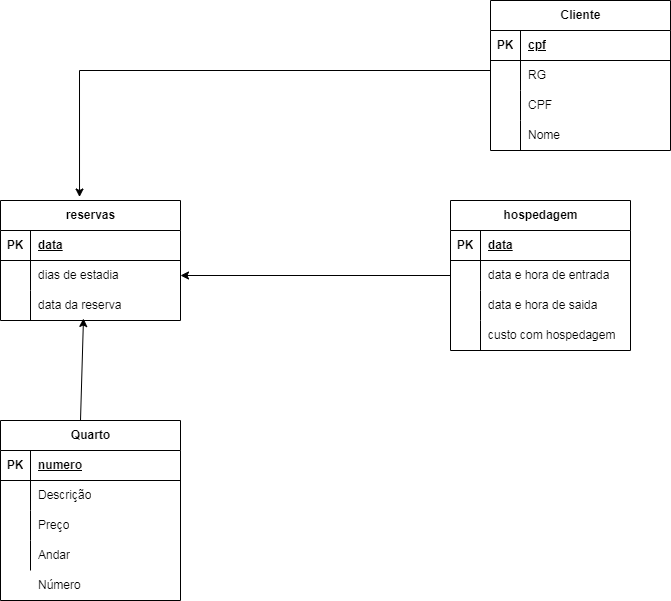

The diagram above was exported from draw.io. Its source (the exported page's mxGraphModel, read from the mxfile embedded in the PNG):
<mxGraphModel dx="1114" dy="616" grid="1" gridSize="10" guides="1" tooltips="1" connect="1" arrows="1" fold="1" page="1" pageScale="1" pageWidth="827" pageHeight="1169" math="0" shadow="0">
  <root>
    <mxCell id="0" />
    <mxCell id="1" parent="0" />
    <mxCell id="8iEU6TnG_KA7bTPmg1Xj-7" value="Quarto" style="shape=table;startSize=30;container=1;collapsible=1;childLayout=tableLayout;fixedRows=1;rowLines=0;fontStyle=1;align=center;resizeLast=1;html=1;" parent="1" vertex="1">
      <mxGeometry x="50" y="430" width="180" height="180" as="geometry" />
    </mxCell>
    <mxCell id="8iEU6TnG_KA7bTPmg1Xj-8" value="" style="shape=tableRow;horizontal=0;startSize=0;swimlaneHead=0;swimlaneBody=0;fillColor=none;collapsible=0;dropTarget=0;points=[[0,0.5],[1,0.5]];portConstraint=eastwest;top=0;left=0;right=0;bottom=1;" parent="8iEU6TnG_KA7bTPmg1Xj-7" vertex="1">
      <mxGeometry y="30" width="180" height="30" as="geometry" />
    </mxCell>
    <mxCell id="8iEU6TnG_KA7bTPmg1Xj-9" value="PK" style="shape=partialRectangle;connectable=0;fillColor=none;top=0;left=0;bottom=0;right=0;fontStyle=1;overflow=hidden;whiteSpace=wrap;html=1;" parent="8iEU6TnG_KA7bTPmg1Xj-8" vertex="1">
      <mxGeometry width="30" height="30" as="geometry">
        <mxRectangle width="30" height="30" as="alternateBounds" />
      </mxGeometry>
    </mxCell>
    <mxCell id="8iEU6TnG_KA7bTPmg1Xj-10" value="numero" style="shape=partialRectangle;connectable=0;fillColor=none;top=0;left=0;bottom=0;right=0;align=left;spacingLeft=6;fontStyle=5;overflow=hidden;whiteSpace=wrap;html=1;" parent="8iEU6TnG_KA7bTPmg1Xj-8" vertex="1">
      <mxGeometry x="30" width="150" height="30" as="geometry">
        <mxRectangle width="150" height="30" as="alternateBounds" />
      </mxGeometry>
    </mxCell>
    <mxCell id="8iEU6TnG_KA7bTPmg1Xj-11" value="" style="shape=tableRow;horizontal=0;startSize=0;swimlaneHead=0;swimlaneBody=0;fillColor=none;collapsible=0;dropTarget=0;points=[[0,0.5],[1,0.5]];portConstraint=eastwest;top=0;left=0;right=0;bottom=0;" parent="8iEU6TnG_KA7bTPmg1Xj-7" vertex="1">
      <mxGeometry y="60" width="180" height="30" as="geometry" />
    </mxCell>
    <mxCell id="8iEU6TnG_KA7bTPmg1Xj-12" value="" style="shape=partialRectangle;connectable=0;fillColor=none;top=0;left=0;bottom=0;right=0;editable=1;overflow=hidden;whiteSpace=wrap;html=1;" parent="8iEU6TnG_KA7bTPmg1Xj-11" vertex="1">
      <mxGeometry width="30" height="30" as="geometry">
        <mxRectangle width="30" height="30" as="alternateBounds" />
      </mxGeometry>
    </mxCell>
    <mxCell id="8iEU6TnG_KA7bTPmg1Xj-13" value="Descrição" style="shape=partialRectangle;connectable=0;fillColor=none;top=0;left=0;bottom=0;right=0;align=left;spacingLeft=6;overflow=hidden;whiteSpace=wrap;html=1;" parent="8iEU6TnG_KA7bTPmg1Xj-11" vertex="1">
      <mxGeometry x="30" width="150" height="30" as="geometry">
        <mxRectangle width="150" height="30" as="alternateBounds" />
      </mxGeometry>
    </mxCell>
    <mxCell id="8iEU6TnG_KA7bTPmg1Xj-14" value="" style="shape=tableRow;horizontal=0;startSize=0;swimlaneHead=0;swimlaneBody=0;fillColor=none;collapsible=0;dropTarget=0;points=[[0,0.5],[1,0.5]];portConstraint=eastwest;top=0;left=0;right=0;bottom=0;" parent="8iEU6TnG_KA7bTPmg1Xj-7" vertex="1">
      <mxGeometry y="90" width="180" height="30" as="geometry" />
    </mxCell>
    <mxCell id="8iEU6TnG_KA7bTPmg1Xj-15" value="" style="shape=partialRectangle;connectable=0;fillColor=none;top=0;left=0;bottom=0;right=0;editable=1;overflow=hidden;whiteSpace=wrap;html=1;" parent="8iEU6TnG_KA7bTPmg1Xj-14" vertex="1">
      <mxGeometry width="30" height="30" as="geometry">
        <mxRectangle width="30" height="30" as="alternateBounds" />
      </mxGeometry>
    </mxCell>
    <mxCell id="8iEU6TnG_KA7bTPmg1Xj-16" value="Preço" style="shape=partialRectangle;connectable=0;fillColor=none;top=0;left=0;bottom=0;right=0;align=left;spacingLeft=6;overflow=hidden;whiteSpace=wrap;html=1;" parent="8iEU6TnG_KA7bTPmg1Xj-14" vertex="1">
      <mxGeometry x="30" width="150" height="30" as="geometry">
        <mxRectangle width="150" height="30" as="alternateBounds" />
      </mxGeometry>
    </mxCell>
    <mxCell id="8iEU6TnG_KA7bTPmg1Xj-17" value="" style="shape=tableRow;horizontal=0;startSize=0;swimlaneHead=0;swimlaneBody=0;fillColor=none;collapsible=0;dropTarget=0;points=[[0,0.5],[1,0.5]];portConstraint=eastwest;top=0;left=0;right=0;bottom=0;" parent="8iEU6TnG_KA7bTPmg1Xj-7" vertex="1">
      <mxGeometry y="120" width="180" height="30" as="geometry" />
    </mxCell>
    <mxCell id="8iEU6TnG_KA7bTPmg1Xj-18" value="" style="shape=partialRectangle;connectable=0;fillColor=none;top=0;left=0;bottom=0;right=0;editable=1;overflow=hidden;whiteSpace=wrap;html=1;" parent="8iEU6TnG_KA7bTPmg1Xj-17" vertex="1">
      <mxGeometry width="30" height="30" as="geometry">
        <mxRectangle width="30" height="30" as="alternateBounds" />
      </mxGeometry>
    </mxCell>
    <mxCell id="8iEU6TnG_KA7bTPmg1Xj-19" value="Andar" style="shape=partialRectangle;connectable=0;fillColor=none;top=0;left=0;bottom=0;right=0;align=left;spacingLeft=6;overflow=hidden;whiteSpace=wrap;html=1;" parent="8iEU6TnG_KA7bTPmg1Xj-17" vertex="1">
      <mxGeometry x="30" width="150" height="30" as="geometry">
        <mxRectangle width="150" height="30" as="alternateBounds" />
      </mxGeometry>
    </mxCell>
    <mxCell id="8iEU6TnG_KA7bTPmg1Xj-20" value="Número" style="shape=partialRectangle;connectable=0;fillColor=none;top=0;left=0;bottom=0;right=0;align=left;spacingLeft=6;overflow=hidden;whiteSpace=wrap;html=1;" parent="1" vertex="1">
      <mxGeometry x="80" y="580" width="150" height="30" as="geometry">
        <mxRectangle width="150" height="30" as="alternateBounds" />
      </mxGeometry>
    </mxCell>
    <mxCell id="8iEU6TnG_KA7bTPmg1Xj-21" value="" style="shape=partialRectangle;connectable=0;fillColor=none;top=0;left=0;bottom=0;right=0;editable=1;overflow=hidden;whiteSpace=wrap;html=1;" parent="1" vertex="1">
      <mxGeometry x="110" y="580" width="30" height="30" as="geometry">
        <mxRectangle width="30" height="30" as="alternateBounds" />
      </mxGeometry>
    </mxCell>
    <mxCell id="8iEU6TnG_KA7bTPmg1Xj-22" value="reservas" style="shape=table;startSize=30;container=1;collapsible=1;childLayout=tableLayout;fixedRows=1;rowLines=0;fontStyle=1;align=center;resizeLast=1;html=1;" parent="1" vertex="1">
      <mxGeometry x="50" y="210" width="180" height="120" as="geometry" />
    </mxCell>
    <mxCell id="8iEU6TnG_KA7bTPmg1Xj-23" value="" style="shape=tableRow;horizontal=0;startSize=0;swimlaneHead=0;swimlaneBody=0;fillColor=none;collapsible=0;dropTarget=0;points=[[0,0.5],[1,0.5]];portConstraint=eastwest;top=0;left=0;right=0;bottom=1;" parent="8iEU6TnG_KA7bTPmg1Xj-22" vertex="1">
      <mxGeometry y="30" width="180" height="30" as="geometry" />
    </mxCell>
    <mxCell id="8iEU6TnG_KA7bTPmg1Xj-24" value="PK" style="shape=partialRectangle;connectable=0;fillColor=none;top=0;left=0;bottom=0;right=0;fontStyle=1;overflow=hidden;whiteSpace=wrap;html=1;" parent="8iEU6TnG_KA7bTPmg1Xj-23" vertex="1">
      <mxGeometry width="30" height="30" as="geometry">
        <mxRectangle width="30" height="30" as="alternateBounds" />
      </mxGeometry>
    </mxCell>
    <mxCell id="8iEU6TnG_KA7bTPmg1Xj-25" value="data" style="shape=partialRectangle;connectable=0;fillColor=none;top=0;left=0;bottom=0;right=0;align=left;spacingLeft=6;fontStyle=5;overflow=hidden;whiteSpace=wrap;html=1;" parent="8iEU6TnG_KA7bTPmg1Xj-23" vertex="1">
      <mxGeometry x="30" width="150" height="30" as="geometry">
        <mxRectangle width="150" height="30" as="alternateBounds" />
      </mxGeometry>
    </mxCell>
    <mxCell id="8iEU6TnG_KA7bTPmg1Xj-26" value="" style="shape=tableRow;horizontal=0;startSize=0;swimlaneHead=0;swimlaneBody=0;fillColor=none;collapsible=0;dropTarget=0;points=[[0,0.5],[1,0.5]];portConstraint=eastwest;top=0;left=0;right=0;bottom=0;" parent="8iEU6TnG_KA7bTPmg1Xj-22" vertex="1">
      <mxGeometry y="60" width="180" height="30" as="geometry" />
    </mxCell>
    <mxCell id="8iEU6TnG_KA7bTPmg1Xj-27" value="" style="shape=partialRectangle;connectable=0;fillColor=none;top=0;left=0;bottom=0;right=0;editable=1;overflow=hidden;whiteSpace=wrap;html=1;" parent="8iEU6TnG_KA7bTPmg1Xj-26" vertex="1">
      <mxGeometry width="30" height="30" as="geometry">
        <mxRectangle width="30" height="30" as="alternateBounds" />
      </mxGeometry>
    </mxCell>
    <mxCell id="8iEU6TnG_KA7bTPmg1Xj-28" value="dias de estadia" style="shape=partialRectangle;connectable=0;fillColor=none;top=0;left=0;bottom=0;right=0;align=left;spacingLeft=6;overflow=hidden;whiteSpace=wrap;html=1;" parent="8iEU6TnG_KA7bTPmg1Xj-26" vertex="1">
      <mxGeometry x="30" width="150" height="30" as="geometry">
        <mxRectangle width="150" height="30" as="alternateBounds" />
      </mxGeometry>
    </mxCell>
    <mxCell id="8iEU6TnG_KA7bTPmg1Xj-29" value="" style="shape=tableRow;horizontal=0;startSize=0;swimlaneHead=0;swimlaneBody=0;fillColor=none;collapsible=0;dropTarget=0;points=[[0,0.5],[1,0.5]];portConstraint=eastwest;top=0;left=0;right=0;bottom=0;" parent="8iEU6TnG_KA7bTPmg1Xj-22" vertex="1">
      <mxGeometry y="90" width="180" height="30" as="geometry" />
    </mxCell>
    <mxCell id="8iEU6TnG_KA7bTPmg1Xj-30" value="" style="shape=partialRectangle;connectable=0;fillColor=none;top=0;left=0;bottom=0;right=0;editable=1;overflow=hidden;whiteSpace=wrap;html=1;" parent="8iEU6TnG_KA7bTPmg1Xj-29" vertex="1">
      <mxGeometry width="30" height="30" as="geometry">
        <mxRectangle width="30" height="30" as="alternateBounds" />
      </mxGeometry>
    </mxCell>
    <mxCell id="8iEU6TnG_KA7bTPmg1Xj-31" value="data da reserva" style="shape=partialRectangle;connectable=0;fillColor=none;top=0;left=0;bottom=0;right=0;align=left;spacingLeft=6;overflow=hidden;whiteSpace=wrap;html=1;" parent="8iEU6TnG_KA7bTPmg1Xj-29" vertex="1">
      <mxGeometry x="30" width="150" height="30" as="geometry">
        <mxRectangle width="150" height="30" as="alternateBounds" />
      </mxGeometry>
    </mxCell>
    <mxCell id="MIC5TugAqn4RAizGg86H-2" value="" style="edgeStyle=orthogonalEdgeStyle;rounded=0;orthogonalLoop=1;jettySize=auto;html=1;" parent="1" source="8iEU6TnG_KA7bTPmg1Xj-35" target="8iEU6TnG_KA7bTPmg1Xj-26" edge="1">
      <mxGeometry relative="1" as="geometry">
        <mxPoint x="460" y="270" as="targetPoint" />
      </mxGeometry>
    </mxCell>
    <mxCell id="8iEU6TnG_KA7bTPmg1Xj-35" value="hospedagem" style="shape=table;startSize=30;container=1;collapsible=1;childLayout=tableLayout;fixedRows=1;rowLines=0;fontStyle=1;align=center;resizeLast=1;html=1;" parent="1" vertex="1">
      <mxGeometry x="500" y="210" width="180" height="150" as="geometry" />
    </mxCell>
    <mxCell id="8iEU6TnG_KA7bTPmg1Xj-36" value="" style="shape=tableRow;horizontal=0;startSize=0;swimlaneHead=0;swimlaneBody=0;fillColor=none;collapsible=0;dropTarget=0;points=[[0,0.5],[1,0.5]];portConstraint=eastwest;top=0;left=0;right=0;bottom=1;" parent="8iEU6TnG_KA7bTPmg1Xj-35" vertex="1">
      <mxGeometry y="30" width="180" height="30" as="geometry" />
    </mxCell>
    <mxCell id="8iEU6TnG_KA7bTPmg1Xj-37" value="PK" style="shape=partialRectangle;connectable=0;fillColor=none;top=0;left=0;bottom=0;right=0;fontStyle=1;overflow=hidden;whiteSpace=wrap;html=1;" parent="8iEU6TnG_KA7bTPmg1Xj-36" vertex="1">
      <mxGeometry width="30" height="30" as="geometry">
        <mxRectangle width="30" height="30" as="alternateBounds" />
      </mxGeometry>
    </mxCell>
    <mxCell id="8iEU6TnG_KA7bTPmg1Xj-38" value="data" style="shape=partialRectangle;connectable=0;fillColor=none;top=0;left=0;bottom=0;right=0;align=left;spacingLeft=6;fontStyle=5;overflow=hidden;whiteSpace=wrap;html=1;" parent="8iEU6TnG_KA7bTPmg1Xj-36" vertex="1">
      <mxGeometry x="30" width="150" height="30" as="geometry">
        <mxRectangle width="150" height="30" as="alternateBounds" />
      </mxGeometry>
    </mxCell>
    <mxCell id="8iEU6TnG_KA7bTPmg1Xj-39" value="" style="shape=tableRow;horizontal=0;startSize=0;swimlaneHead=0;swimlaneBody=0;fillColor=none;collapsible=0;dropTarget=0;points=[[0,0.5],[1,0.5]];portConstraint=eastwest;top=0;left=0;right=0;bottom=0;" parent="8iEU6TnG_KA7bTPmg1Xj-35" vertex="1">
      <mxGeometry y="60" width="180" height="30" as="geometry" />
    </mxCell>
    <mxCell id="8iEU6TnG_KA7bTPmg1Xj-40" value="" style="shape=partialRectangle;connectable=0;fillColor=none;top=0;left=0;bottom=0;right=0;editable=1;overflow=hidden;whiteSpace=wrap;html=1;" parent="8iEU6TnG_KA7bTPmg1Xj-39" vertex="1">
      <mxGeometry width="30" height="30" as="geometry">
        <mxRectangle width="30" height="30" as="alternateBounds" />
      </mxGeometry>
    </mxCell>
    <mxCell id="8iEU6TnG_KA7bTPmg1Xj-41" value="data e hora de entrada" style="shape=partialRectangle;connectable=0;fillColor=none;top=0;left=0;bottom=0;right=0;align=left;spacingLeft=6;overflow=hidden;whiteSpace=wrap;html=1;" parent="8iEU6TnG_KA7bTPmg1Xj-39" vertex="1">
      <mxGeometry x="30" width="150" height="30" as="geometry">
        <mxRectangle width="150" height="30" as="alternateBounds" />
      </mxGeometry>
    </mxCell>
    <mxCell id="8iEU6TnG_KA7bTPmg1Xj-42" value="" style="shape=tableRow;horizontal=0;startSize=0;swimlaneHead=0;swimlaneBody=0;fillColor=none;collapsible=0;dropTarget=0;points=[[0,0.5],[1,0.5]];portConstraint=eastwest;top=0;left=0;right=0;bottom=0;" parent="8iEU6TnG_KA7bTPmg1Xj-35" vertex="1">
      <mxGeometry y="90" width="180" height="30" as="geometry" />
    </mxCell>
    <mxCell id="8iEU6TnG_KA7bTPmg1Xj-43" value="" style="shape=partialRectangle;connectable=0;fillColor=none;top=0;left=0;bottom=0;right=0;editable=1;overflow=hidden;whiteSpace=wrap;html=1;" parent="8iEU6TnG_KA7bTPmg1Xj-42" vertex="1">
      <mxGeometry width="30" height="30" as="geometry">
        <mxRectangle width="30" height="30" as="alternateBounds" />
      </mxGeometry>
    </mxCell>
    <mxCell id="8iEU6TnG_KA7bTPmg1Xj-44" value="data e hora de saida" style="shape=partialRectangle;connectable=0;fillColor=none;top=0;left=0;bottom=0;right=0;align=left;spacingLeft=6;overflow=hidden;whiteSpace=wrap;html=1;" parent="8iEU6TnG_KA7bTPmg1Xj-42" vertex="1">
      <mxGeometry x="30" width="150" height="30" as="geometry">
        <mxRectangle width="150" height="30" as="alternateBounds" />
      </mxGeometry>
    </mxCell>
    <mxCell id="8iEU6TnG_KA7bTPmg1Xj-45" value="" style="shape=tableRow;horizontal=0;startSize=0;swimlaneHead=0;swimlaneBody=0;fillColor=none;collapsible=0;dropTarget=0;points=[[0,0.5],[1,0.5]];portConstraint=eastwest;top=0;left=0;right=0;bottom=0;" parent="8iEU6TnG_KA7bTPmg1Xj-35" vertex="1">
      <mxGeometry y="120" width="180" height="30" as="geometry" />
    </mxCell>
    <mxCell id="8iEU6TnG_KA7bTPmg1Xj-46" value="" style="shape=partialRectangle;connectable=0;fillColor=none;top=0;left=0;bottom=0;right=0;editable=1;overflow=hidden;whiteSpace=wrap;html=1;" parent="8iEU6TnG_KA7bTPmg1Xj-45" vertex="1">
      <mxGeometry width="30" height="30" as="geometry">
        <mxRectangle width="30" height="30" as="alternateBounds" />
      </mxGeometry>
    </mxCell>
    <mxCell id="8iEU6TnG_KA7bTPmg1Xj-47" value="custo com hospedagem" style="shape=partialRectangle;connectable=0;fillColor=none;top=0;left=0;bottom=0;right=0;align=left;spacingLeft=6;overflow=hidden;whiteSpace=wrap;html=1;" parent="8iEU6TnG_KA7bTPmg1Xj-45" vertex="1">
      <mxGeometry x="30" width="150" height="30" as="geometry">
        <mxRectangle width="150" height="30" as="alternateBounds" />
      </mxGeometry>
    </mxCell>
    <mxCell id="8iEU6TnG_KA7bTPmg1Xj-48" value="Cliente" style="shape=table;startSize=30;container=1;collapsible=1;childLayout=tableLayout;fixedRows=1;rowLines=0;fontStyle=1;align=center;resizeLast=1;html=1;" parent="1" vertex="1">
      <mxGeometry x="540" y="10" width="180" height="150" as="geometry" />
    </mxCell>
    <mxCell id="8iEU6TnG_KA7bTPmg1Xj-49" value="" style="shape=tableRow;horizontal=0;startSize=0;swimlaneHead=0;swimlaneBody=0;fillColor=none;collapsible=0;dropTarget=0;points=[[0,0.5],[1,0.5]];portConstraint=eastwest;top=0;left=0;right=0;bottom=1;" parent="8iEU6TnG_KA7bTPmg1Xj-48" vertex="1">
      <mxGeometry y="30" width="180" height="30" as="geometry" />
    </mxCell>
    <mxCell id="8iEU6TnG_KA7bTPmg1Xj-50" value="PK" style="shape=partialRectangle;connectable=0;fillColor=none;top=0;left=0;bottom=0;right=0;fontStyle=1;overflow=hidden;whiteSpace=wrap;html=1;" parent="8iEU6TnG_KA7bTPmg1Xj-49" vertex="1">
      <mxGeometry width="30" height="30" as="geometry">
        <mxRectangle width="30" height="30" as="alternateBounds" />
      </mxGeometry>
    </mxCell>
    <mxCell id="8iEU6TnG_KA7bTPmg1Xj-51" value="cpf" style="shape=partialRectangle;connectable=0;fillColor=none;top=0;left=0;bottom=0;right=0;align=left;spacingLeft=6;fontStyle=5;overflow=hidden;whiteSpace=wrap;html=1;" parent="8iEU6TnG_KA7bTPmg1Xj-49" vertex="1">
      <mxGeometry x="30" width="150" height="30" as="geometry">
        <mxRectangle width="150" height="30" as="alternateBounds" />
      </mxGeometry>
    </mxCell>
    <mxCell id="8iEU6TnG_KA7bTPmg1Xj-52" value="" style="shape=tableRow;horizontal=0;startSize=0;swimlaneHead=0;swimlaneBody=0;fillColor=none;collapsible=0;dropTarget=0;points=[[0,0.5],[1,0.5]];portConstraint=eastwest;top=0;left=0;right=0;bottom=0;" parent="8iEU6TnG_KA7bTPmg1Xj-48" vertex="1">
      <mxGeometry y="60" width="180" height="30" as="geometry" />
    </mxCell>
    <mxCell id="8iEU6TnG_KA7bTPmg1Xj-53" value="" style="shape=partialRectangle;connectable=0;fillColor=none;top=0;left=0;bottom=0;right=0;editable=1;overflow=hidden;whiteSpace=wrap;html=1;" parent="8iEU6TnG_KA7bTPmg1Xj-52" vertex="1">
      <mxGeometry width="30" height="30" as="geometry">
        <mxRectangle width="30" height="30" as="alternateBounds" />
      </mxGeometry>
    </mxCell>
    <mxCell id="8iEU6TnG_KA7bTPmg1Xj-54" value="RG" style="shape=partialRectangle;connectable=0;fillColor=none;top=0;left=0;bottom=0;right=0;align=left;spacingLeft=6;overflow=hidden;whiteSpace=wrap;html=1;" parent="8iEU6TnG_KA7bTPmg1Xj-52" vertex="1">
      <mxGeometry x="30" width="150" height="30" as="geometry">
        <mxRectangle width="150" height="30" as="alternateBounds" />
      </mxGeometry>
    </mxCell>
    <mxCell id="8iEU6TnG_KA7bTPmg1Xj-55" value="" style="shape=tableRow;horizontal=0;startSize=0;swimlaneHead=0;swimlaneBody=0;fillColor=none;collapsible=0;dropTarget=0;points=[[0,0.5],[1,0.5]];portConstraint=eastwest;top=0;left=0;right=0;bottom=0;" parent="8iEU6TnG_KA7bTPmg1Xj-48" vertex="1">
      <mxGeometry y="90" width="180" height="30" as="geometry" />
    </mxCell>
    <mxCell id="8iEU6TnG_KA7bTPmg1Xj-56" value="" style="shape=partialRectangle;connectable=0;fillColor=none;top=0;left=0;bottom=0;right=0;editable=1;overflow=hidden;whiteSpace=wrap;html=1;" parent="8iEU6TnG_KA7bTPmg1Xj-55" vertex="1">
      <mxGeometry width="30" height="30" as="geometry">
        <mxRectangle width="30" height="30" as="alternateBounds" />
      </mxGeometry>
    </mxCell>
    <mxCell id="8iEU6TnG_KA7bTPmg1Xj-57" value="CPF" style="shape=partialRectangle;connectable=0;fillColor=none;top=0;left=0;bottom=0;right=0;align=left;spacingLeft=6;overflow=hidden;whiteSpace=wrap;html=1;" parent="8iEU6TnG_KA7bTPmg1Xj-55" vertex="1">
      <mxGeometry x="30" width="150" height="30" as="geometry">
        <mxRectangle width="150" height="30" as="alternateBounds" />
      </mxGeometry>
    </mxCell>
    <mxCell id="8iEU6TnG_KA7bTPmg1Xj-58" value="" style="shape=tableRow;horizontal=0;startSize=0;swimlaneHead=0;swimlaneBody=0;fillColor=none;collapsible=0;dropTarget=0;points=[[0,0.5],[1,0.5]];portConstraint=eastwest;top=0;left=0;right=0;bottom=0;" parent="8iEU6TnG_KA7bTPmg1Xj-48" vertex="1">
      <mxGeometry y="120" width="180" height="30" as="geometry" />
    </mxCell>
    <mxCell id="8iEU6TnG_KA7bTPmg1Xj-59" value="" style="shape=partialRectangle;connectable=0;fillColor=none;top=0;left=0;bottom=0;right=0;editable=1;overflow=hidden;whiteSpace=wrap;html=1;" parent="8iEU6TnG_KA7bTPmg1Xj-58" vertex="1">
      <mxGeometry width="30" height="30" as="geometry">
        <mxRectangle width="30" height="30" as="alternateBounds" />
      </mxGeometry>
    </mxCell>
    <mxCell id="8iEU6TnG_KA7bTPmg1Xj-60" value="Nome" style="shape=partialRectangle;connectable=0;fillColor=none;top=0;left=0;bottom=0;right=0;align=left;spacingLeft=6;overflow=hidden;whiteSpace=wrap;html=1;" parent="8iEU6TnG_KA7bTPmg1Xj-58" vertex="1">
      <mxGeometry x="30" width="150" height="30" as="geometry">
        <mxRectangle width="150" height="30" as="alternateBounds" />
      </mxGeometry>
    </mxCell>
    <mxCell id="8iEU6TnG_KA7bTPmg1Xj-62" style="edgeStyle=orthogonalEdgeStyle;rounded=0;orthogonalLoop=1;jettySize=auto;html=1;exitX=0;exitY=0.5;exitDx=0;exitDy=0;entryX=0.439;entryY=-0.029;entryDx=0;entryDy=0;entryPerimeter=0;" parent="1" source="8iEU6TnG_KA7bTPmg1Xj-58" target="8iEU6TnG_KA7bTPmg1Xj-22" edge="1">
      <mxGeometry relative="1" as="geometry">
        <Array as="points">
          <mxPoint x="540" y="80" />
          <mxPoint x="129" y="80" />
        </Array>
      </mxGeometry>
    </mxCell>
    <mxCell id="DXLVFgX4nlRZgvcTODci-1" value="" style="endArrow=classic;html=1;rounded=0;entryX=0.461;entryY=0.933;entryDx=0;entryDy=0;entryPerimeter=0;" edge="1" parent="1" target="8iEU6TnG_KA7bTPmg1Xj-29">
      <mxGeometry width="50" height="50" relative="1" as="geometry">
        <mxPoint x="130" y="430" as="sourcePoint" />
        <mxPoint x="180" y="380" as="targetPoint" />
      </mxGeometry>
    </mxCell>
  </root>
</mxGraphModel>